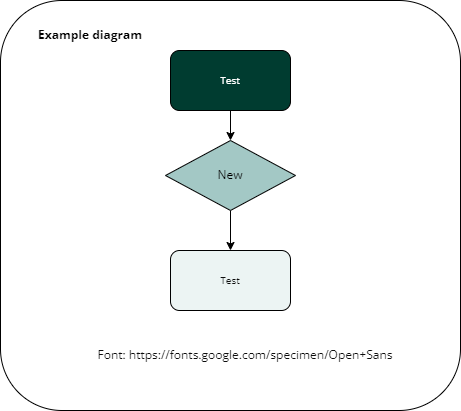

The diagram above was exported from draw.io. Its source (the exported page's mxGraphModel, read from the mxfile embedded in the PNG):
<mxGraphModel dx="1034" dy="604" grid="1" gridSize="10" guides="1" tooltips="1" connect="1" arrows="1" fold="1" page="1" pageScale="1" pageWidth="1169" pageHeight="827" math="0" shadow="0">
  <root>
    <mxCell id="0" />
    <mxCell id="1" parent="0" />
    <mxCell id="6ylrs1JEj7VBsmK7vuxI-1" value="" style="rounded=1;whiteSpace=wrap;html=1;strokeColor=default;fillColor=#FFFFFF;fontColor=#0d0d0d;fontFamily=Open Sans;fontSource=https%3A%2F%2Ffonts.googleapis.com%2Fcss%3Ffamily%3DOpen%2BSans;" parent="1" vertex="1">
      <mxGeometry x="280" y="170" width="460" height="410" as="geometry" />
    </mxCell>
    <mxCell id="6ylrs1JEj7VBsmK7vuxI-10" value="&lt;b&gt;Example diagram&lt;/b&gt;" style="text;html=1;align=center;verticalAlign=middle;whiteSpace=wrap;rounded=0;fontFamily=Open Sans;fontSource=https%3A%2F%2Ffonts.googleapis.com%2Fcss%3Ffamily%3DOpen%2BSans;" parent="1" vertex="1">
      <mxGeometry x="310" y="190" width="120" height="30" as="geometry" />
    </mxCell>
    <mxCell id="6ylrs1JEj7VBsmK7vuxI-11" value="Font:&amp;nbsp;&lt;font&gt;https&lt;/font&gt;://fonts.google.com/specimen/Open+Sans" style="text;html=1;align=center;verticalAlign=middle;whiteSpace=wrap;rounded=0;fontFamily=Open Sans;fontColor=#0d0d0d;fontSource=https%3A%2F%2Ffonts.googleapis.com%2Fcss%3Ffamily%3DOpen%2BSans;" parent="1" vertex="1">
      <mxGeometry x="360" y="510" width="330" height="30" as="geometry" />
    </mxCell>
    <mxCell id="SgcPfBOGTMZ85uJGx67a-2" style="edgeStyle=orthogonalEdgeStyle;rounded=0;orthogonalLoop=1;jettySize=auto;html=1;" edge="1" parent="1" source="dh1fHC9huNDCmylB2luL-4" target="SgcPfBOGTMZ85uJGx67a-1">
      <mxGeometry relative="1" as="geometry" />
    </mxCell>
    <mxCell id="dh1fHC9huNDCmylB2luL-4" value="&lt;font color=&quot;#ffffff&quot; style=&quot;font-size: 10px;&quot;&gt;Test&lt;/font&gt;" style="rounded=1;whiteSpace=wrap;html=1;fillColor=#003C30;fontFamily=Open Sans;fontSource=https%3A%2F%2Ffonts.googleapis.com%2Fcss%3Ffamily%3DOpen%2BSans;" parent="1" vertex="1">
      <mxGeometry x="450" y="220" width="120" height="60" as="geometry" />
    </mxCell>
    <mxCell id="DFq2sDObC1HhWblFLflA-1" value="&lt;font style=&quot;font-size: 10px;&quot;&gt;Test&lt;/font&gt;" style="rounded=1;whiteSpace=wrap;html=1;fillColor=#ECF4F3;fontColor=#0d0d0d;fontFamily=Open Sans;fontSource=https%3A%2F%2Ffonts.googleapis.com%2Fcss%3Ffamily%3DOpen%2BSans;" parent="1" vertex="1">
      <mxGeometry x="450" y="420" width="120" height="60" as="geometry" />
    </mxCell>
    <mxCell id="SgcPfBOGTMZ85uJGx67a-3" style="edgeStyle=orthogonalEdgeStyle;rounded=0;orthogonalLoop=1;jettySize=auto;html=1;entryX=0.5;entryY=0;entryDx=0;entryDy=0;" edge="1" parent="1" source="SgcPfBOGTMZ85uJGx67a-1" target="DFq2sDObC1HhWblFLflA-1">
      <mxGeometry relative="1" as="geometry" />
    </mxCell>
    <mxCell id="SgcPfBOGTMZ85uJGx67a-1" value="&lt;font face=&quot;Open Sans&quot;&gt;New&lt;/font&gt;" style="rhombus;whiteSpace=wrap;html=1;fillColor=#a3c8c5;" vertex="1" parent="1">
      <mxGeometry x="445" y="310" width="130" height="70" as="geometry" />
    </mxCell>
  </root>
</mxGraphModel>